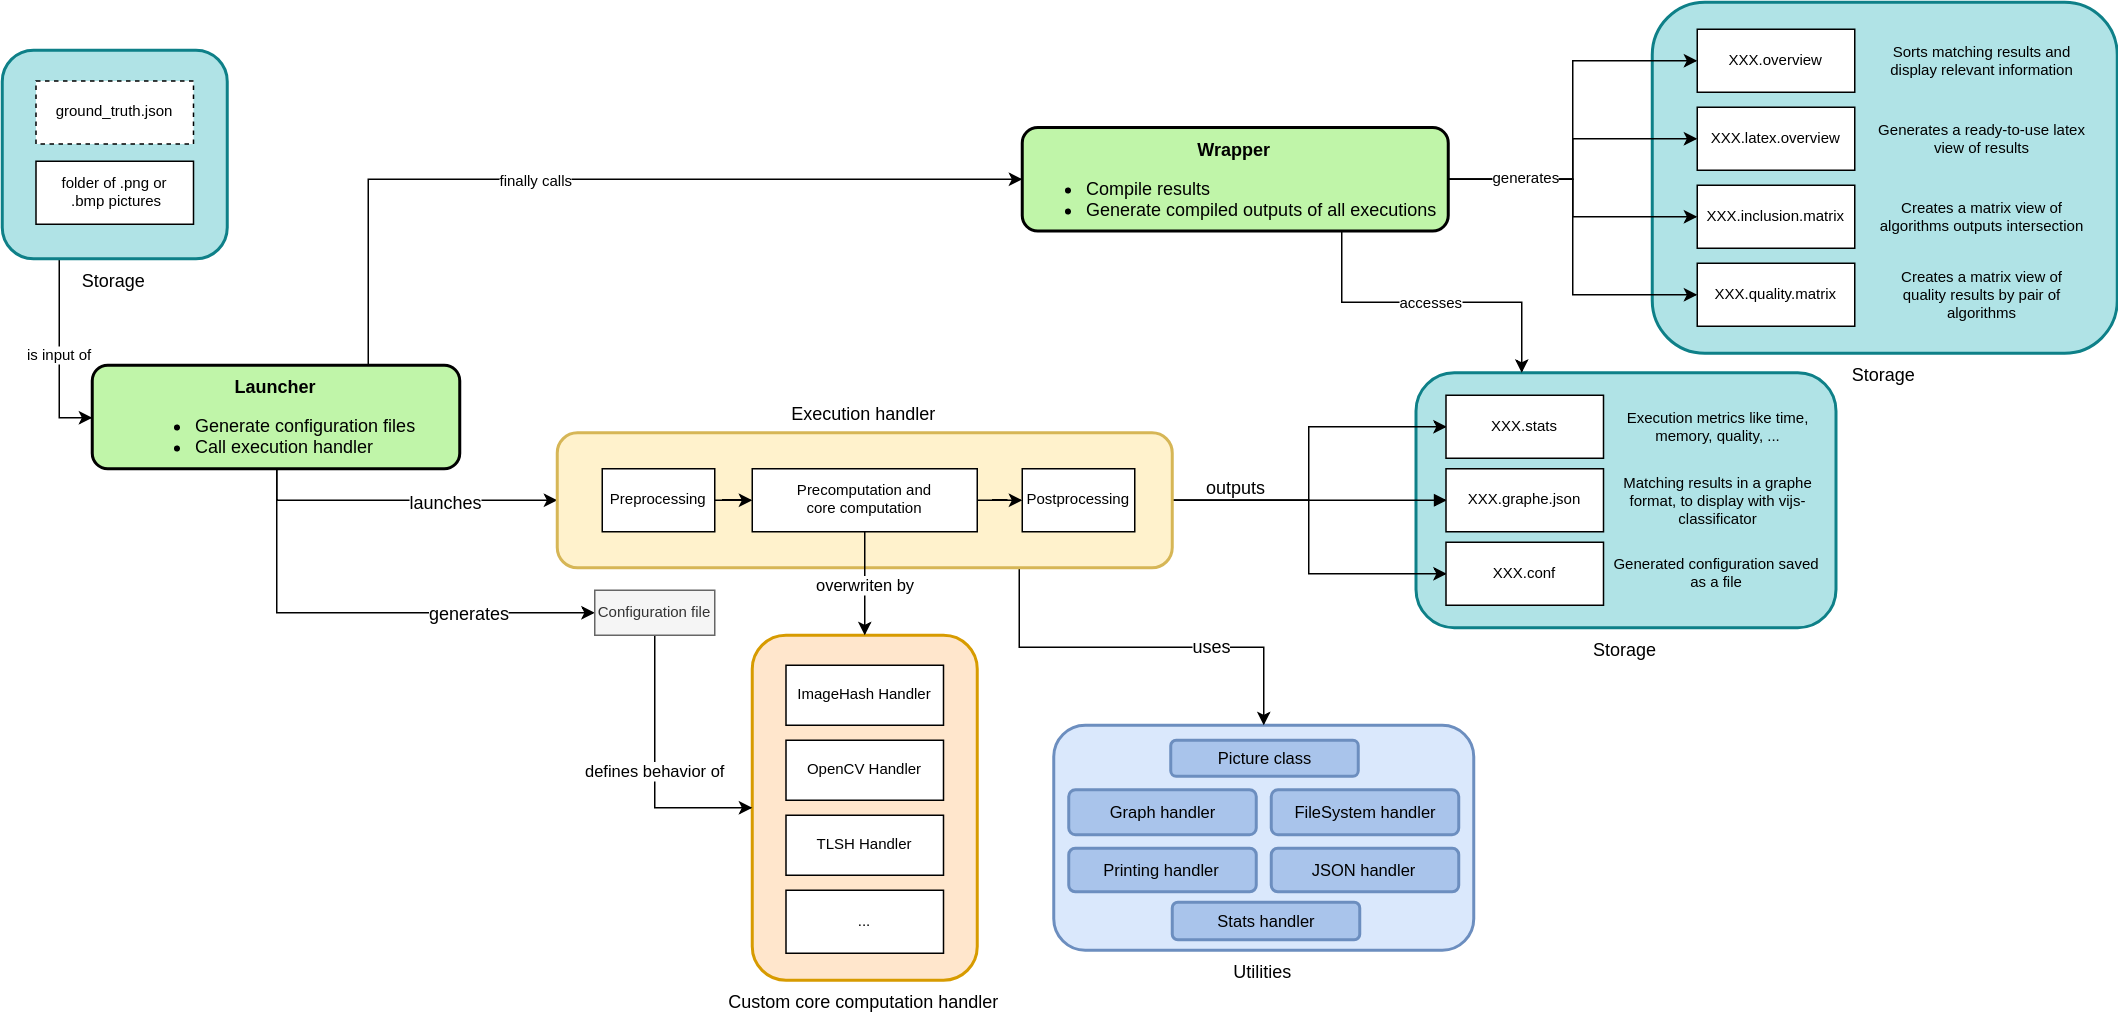

The diagram above was exported from draw.io. Its source (the exported page's mxGraphModel, read from the mxfile embedded in the PNG):
<mxGraphModel dx="1354" dy="807" grid="1" gridSize="10" guides="1" tooltips="1" connect="1" arrows="1" fold="1" page="1" pageScale="1.5" pageWidth="1169" pageHeight="826" background="none" math="0" shadow="0">
  <root>
    <mxCell id="0" style=";html=1;" />
    <mxCell id="1" style=";html=1;" parent="0" />
    <mxCell id="bpOxM_5KQAWc5brYF-Pi-51" value="Storage" style="strokeWidth=2;dashed=0;align=center;fontSize=12;shape=rect;verticalLabelPosition=bottom;verticalAlign=top;fillColor=#b0e3e6;strokeColor=#0e8088;rounded=1;labelPosition=center;" parent="1" vertex="1">
      <mxGeometry x="1112.5" y="345" width="280" height="170" as="geometry" />
    </mxCell>
    <mxCell id="bpOxM_5KQAWc5brYF-Pi-64" value="is input of" style="edgeStyle=orthogonalEdgeStyle;rounded=0;jumpSize=6;orthogonalLoop=1;jettySize=auto;html=1;entryX=0;entryY=0.5;entryDx=0;entryDy=0;shadow=0;strokeColor=#000000;strokeWidth=1;fontSize=10;exitX=0.25;exitY=1;exitDx=0;exitDy=0;" parent="1" source="bpOxM_5KQAWc5brYF-Pi-63" target="10b056a9c633e61c-4" edge="1">
      <mxGeometry relative="1" as="geometry" />
    </mxCell>
    <mxCell id="bpOxM_5KQAWc5brYF-Pi-63" value="Storage" style="strokeWidth=2;dashed=0;align=center;fontSize=12;shape=rect;verticalLabelPosition=bottom;verticalAlign=top;fillColor=#b0e3e6;strokeColor=#0e8088;rounded=1;labelPosition=center;" parent="1" vertex="1">
      <mxGeometry x="170" y="130" width="150" height="139" as="geometry" />
    </mxCell>
    <mxCell id="bpOxM_5KQAWc5brYF-Pi-58" value="Storage" style="strokeWidth=2;dashed=0;align=center;fontSize=12;shape=rect;verticalLabelPosition=bottom;verticalAlign=top;fillColor=#b0e3e6;strokeColor=#0e8088;rounded=1;labelPosition=center;" parent="1" vertex="1">
      <mxGeometry x="1270" y="98" width="310" height="234" as="geometry" />
    </mxCell>
    <mxCell id="bpOxM_5KQAWc5brYF-Pi-24" value="Utilities" style="strokeWidth=2;dashed=0;align=center;fontSize=12;shape=rect;verticalLabelPosition=bottom;verticalAlign=top;fillColor=#dae8fc;strokeColor=#6c8ebf;labelPosition=center;rounded=1;arcSize=14;" parent="1" vertex="1">
      <mxGeometry x="871" y="580" width="280" height="150" as="geometry" />
    </mxCell>
    <mxCell id="bpOxM_5KQAWc5brYF-Pi-22" style="edgeStyle=orthogonalEdgeStyle;rounded=0;orthogonalLoop=1;jettySize=auto;html=1;entryX=0;entryY=0.5;entryDx=0;entryDy=0;exitX=0.5;exitY=1;exitDx=0;exitDy=0;" parent="1" source="10b056a9c633e61c-4" target="10b056a9c633e61c-8" edge="1">
      <mxGeometry relative="1" as="geometry" />
    </mxCell>
    <mxCell id="bpOxM_5KQAWc5brYF-Pi-32" value="launches" style="text;html=1;resizable=0;points=[];align=center;verticalAlign=middle;labelBackgroundColor=#ffffff;fontSize=12;" parent="bpOxM_5KQAWc5brYF-Pi-22" vertex="1" connectable="0">
      <mxGeometry x="0.2788" relative="1" as="geometry">
        <mxPoint as="offset" />
      </mxGeometry>
    </mxCell>
    <mxCell id="bpOxM_5KQAWc5brYF-Pi-23" style="edgeStyle=orthogonalEdgeStyle;rounded=0;orthogonalLoop=1;jettySize=auto;html=1;entryX=0;entryY=0.5;entryDx=0;entryDy=0;exitX=0.5;exitY=1;exitDx=0;exitDy=0;" parent="1" source="10b056a9c633e61c-4" target="bpOxM_5KQAWc5brYF-Pi-5" edge="1">
      <mxGeometry relative="1" as="geometry" />
    </mxCell>
    <mxCell id="bpOxM_5KQAWc5brYF-Pi-33" value="generates" style="text;html=1;resizable=0;points=[];align=center;verticalAlign=middle;labelBackgroundColor=#ffffff;fontSize=12;" parent="bpOxM_5KQAWc5brYF-Pi-23" vertex="1" connectable="0">
      <mxGeometry x="0.4545" y="1" relative="1" as="geometry">
        <mxPoint as="offset" />
      </mxGeometry>
    </mxCell>
    <mxCell id="bpOxM_5KQAWc5brYF-Pi-49" style="edgeStyle=orthogonalEdgeStyle;rounded=0;jumpSize=6;orthogonalLoop=1;jettySize=auto;html=1;entryX=0;entryY=0.5;entryDx=0;entryDy=0;shadow=0;strokeColor=#000000;strokeWidth=1;fontSize=10;exitX=0.75;exitY=0;exitDx=0;exitDy=0;" parent="1" source="10b056a9c633e61c-4" target="bpOxM_5KQAWc5brYF-Pi-48" edge="1">
      <mxGeometry relative="1" as="geometry" />
    </mxCell>
    <mxCell id="bpOxM_5KQAWc5brYF-Pi-50" value="finally calls" style="text;html=1;resizable=0;points=[];align=center;verticalAlign=middle;labelBackgroundColor=#ffffff;fontSize=10;" parent="bpOxM_5KQAWc5brYF-Pi-49" vertex="1" connectable="0">
      <mxGeometry x="-0.1597" relative="1" as="geometry">
        <mxPoint as="offset" />
      </mxGeometry>
    </mxCell>
    <mxCell id="10b056a9c633e61c-4" value="&lt;b&gt;Launcher&lt;/b&gt;&lt;span style=&quot;text-align: left&quot;&gt;&lt;br&gt;&lt;div style=&quot;text-align: left&quot;&gt;&lt;ul&gt;&lt;li&gt;Generate configuration files&lt;br&gt;&lt;/li&gt;&lt;li&gt;Call execution handler&lt;br&gt;&lt;/li&gt;&lt;/ul&gt;&lt;/div&gt;&lt;/span&gt;" style="strokeWidth=2;dashed=0;align=center;fontSize=12;shape=rect;verticalLabelPosition=middle;verticalAlign=top;fillColor=#c0f5a9;strokeColor=#000000;rounded=1;shadow=0;labelPosition=center;fontStyle=0;html=1;" parent="1" vertex="1">
      <mxGeometry x="230" y="340" width="245" height="69" as="geometry" />
    </mxCell>
    <mxCell id="10b056a9c633e61c-25" value="" style="edgeStyle=orthogonalEdgeStyle;rounded=0;endArrow=block;endFill=1;jettySize=auto;orthogonalLoop=1;strokeWidth=1;startArrow=none;startFill=0;entryX=0;entryY=0.5;entryDx=0;entryDy=0;html=1;fontStyle=0;strokeColor=#000000;jumpSize=6;shadow=0;" parent="1" source="10b056a9c633e61c-8" target="bpOxM_5KQAWc5brYF-Pi-38" edge="1">
      <mxGeometry relative="1" as="geometry">
        <mxPoint x="1160" y="430" as="targetPoint" />
      </mxGeometry>
    </mxCell>
    <mxCell id="bpOxM_5KQAWc5brYF-Pi-34" value="outputs" style="text;html=1;resizable=0;points=[];align=center;verticalAlign=middle;labelBackgroundColor=#ffffff;fontSize=12;" parent="10b056a9c633e61c-25" vertex="1" connectable="0">
      <mxGeometry x="0.181" y="3" relative="1" as="geometry">
        <mxPoint x="-66" y="-7" as="offset" />
      </mxGeometry>
    </mxCell>
    <mxCell id="10b056a9c633e61c-6" value="Custom core computation handler" style="strokeWidth=2;dashed=0;align=center;fontSize=12;shape=rect;verticalLabelPosition=bottom;verticalAlign=top;fillColor=#ffe6cc;strokeColor=#d79b00;labelPosition=center;rounded=1;" parent="1" vertex="1">
      <mxGeometry x="670" y="520" width="150" height="230" as="geometry" />
    </mxCell>
    <mxCell id="10b056a9c633e61c-7" value="OpenCV Handler" style="strokeWidth=1;dashed=0;align=center;fontSize=10;shape=rect;fillColor=#ffffff;strokeColor=#000000;" parent="10b056a9c633e61c-6" vertex="1">
      <mxGeometry x="22.5" y="70" width="105" height="40" as="geometry" />
    </mxCell>
    <mxCell id="bpOxM_5KQAWc5brYF-Pi-2" value="ImageHash Handler" style="strokeWidth=1;dashed=0;align=center;fontSize=10;shape=rect;fillColor=#ffffff;strokeColor=#000000;" parent="10b056a9c633e61c-6" vertex="1">
      <mxGeometry x="22.5" y="20" width="105" height="40" as="geometry" />
    </mxCell>
    <mxCell id="bpOxM_5KQAWc5brYF-Pi-3" value="TLSH Handler" style="strokeWidth=1;dashed=0;align=center;fontSize=10;shape=rect;fillColor=#ffffff;strokeColor=#000000;" parent="10b056a9c633e61c-6" vertex="1">
      <mxGeometry x="22.5" y="120" width="105" height="40" as="geometry" />
    </mxCell>
    <mxCell id="bpOxM_5KQAWc5brYF-Pi-4" value="..." style="strokeWidth=1;dashed=0;align=center;fontSize=10;shape=rect;fillColor=#ffffff;strokeColor=#000000;" parent="10b056a9c633e61c-6" vertex="1">
      <mxGeometry x="22.5" y="170" width="105" height="42" as="geometry" />
    </mxCell>
    <mxCell id="bpOxM_5KQAWc5brYF-Pi-30" style="edgeStyle=orthogonalEdgeStyle;rounded=0;orthogonalLoop=1;jettySize=auto;html=1;fontSize=12;exitX=0.75;exitY=1;exitDx=0;exitDy=0;" parent="1" source="10b056a9c633e61c-8" target="bpOxM_5KQAWc5brYF-Pi-24" edge="1">
      <mxGeometry relative="1" as="geometry" />
    </mxCell>
    <mxCell id="bpOxM_5KQAWc5brYF-Pi-31" value="uses" style="text;html=1;resizable=0;points=[];align=center;verticalAlign=middle;labelBackgroundColor=#ffffff;fontSize=12;" parent="bpOxM_5KQAWc5brYF-Pi-30" vertex="1" connectable="0">
      <mxGeometry x="0.35" y="2" relative="1" as="geometry">
        <mxPoint as="offset" />
      </mxGeometry>
    </mxCell>
    <mxCell id="bpOxM_5KQAWc5brYF-Pi-42" style="edgeStyle=orthogonalEdgeStyle;rounded=0;orthogonalLoop=1;jettySize=auto;html=1;entryX=0;entryY=0.5;entryDx=0;entryDy=0;fontSize=12;" parent="1" source="10b056a9c633e61c-8" target="bpOxM_5KQAWc5brYF-Pi-40" edge="1">
      <mxGeometry relative="1" as="geometry" />
    </mxCell>
    <mxCell id="bpOxM_5KQAWc5brYF-Pi-43" style="edgeStyle=orthogonalEdgeStyle;rounded=0;orthogonalLoop=1;jettySize=auto;html=1;entryX=0;entryY=0.5;entryDx=0;entryDy=0;fontSize=12;" parent="1" source="10b056a9c633e61c-8" target="bpOxM_5KQAWc5brYF-Pi-39" edge="1">
      <mxGeometry relative="1" as="geometry" />
    </mxCell>
    <mxCell id="10b056a9c633e61c-8" value="Execution handler" style="strokeWidth=2;dashed=0;align=center;fontSize=12;shape=rect;verticalLabelPosition=top;verticalAlign=bottom;fillColor=#fff2cc;strokeColor=#d6b656;rounded=1;labelPosition=center;" parent="1" vertex="1">
      <mxGeometry x="540" y="385" width="410" height="90" as="geometry" />
    </mxCell>
    <mxCell id="bpOxM_5KQAWc5brYF-Pi-20" value="defines behavior of" style="edgeStyle=orthogonalEdgeStyle;rounded=0;orthogonalLoop=1;jettySize=auto;html=1;entryX=0;entryY=0.5;entryDx=0;entryDy=0;exitX=0.5;exitY=1;exitDx=0;exitDy=0;" parent="1" source="bpOxM_5KQAWc5brYF-Pi-5" target="10b056a9c633e61c-6" edge="1">
      <mxGeometry relative="1" as="geometry" />
    </mxCell>
    <mxCell id="bpOxM_5KQAWc5brYF-Pi-5" value="Configuration file" style="strokeWidth=1;dashed=0;align=center;fontSize=10;shape=rect;fillColor=#f5f5f5;strokeColor=#666666;fontColor=#333333;" parent="1" vertex="1">
      <mxGeometry x="565" y="490" width="80" height="30" as="geometry" />
    </mxCell>
    <mxCell id="bpOxM_5KQAWc5brYF-Pi-11" style="edgeStyle=orthogonalEdgeStyle;rounded=0;orthogonalLoop=1;jettySize=auto;html=1;entryX=0;entryY=0.5;entryDx=0;entryDy=0;" parent="1" source="bpOxM_5KQAWc5brYF-Pi-7" target="bpOxM_5KQAWc5brYF-Pi-9" edge="1">
      <mxGeometry relative="1" as="geometry" />
    </mxCell>
    <mxCell id="bpOxM_5KQAWc5brYF-Pi-7" value="Preprocessing" style="strokeWidth=1;dashed=0;align=center;fontSize=10;shape=rect;fillColor=#ffffff;strokeColor=#000000;" parent="1" vertex="1">
      <mxGeometry x="570" y="409" width="75" height="42" as="geometry" />
    </mxCell>
    <mxCell id="bpOxM_5KQAWc5brYF-Pi-12" style="edgeStyle=orthogonalEdgeStyle;rounded=0;orthogonalLoop=1;jettySize=auto;html=1;entryX=0;entryY=0.5;entryDx=0;entryDy=0;" parent="1" source="bpOxM_5KQAWc5brYF-Pi-9" target="bpOxM_5KQAWc5brYF-Pi-10" edge="1">
      <mxGeometry relative="1" as="geometry" />
    </mxCell>
    <mxCell id="bpOxM_5KQAWc5brYF-Pi-9" value="Precomputation and &#10;core computation" style="strokeWidth=1;dashed=0;align=center;fontSize=10;shape=rect;fillColor=#ffffff;strokeColor=#000000;" parent="1" vertex="1">
      <mxGeometry x="670" y="409" width="150" height="42" as="geometry" />
    </mxCell>
    <mxCell id="bpOxM_5KQAWc5brYF-Pi-10" value="Postprocessing" style="strokeWidth=1;dashed=0;align=center;fontSize=10;shape=rect;fillColor=#ffffff;strokeColor=#000000;" parent="1" vertex="1">
      <mxGeometry x="850" y="409" width="75" height="42" as="geometry" />
    </mxCell>
    <mxCell id="bpOxM_5KQAWc5brYF-Pi-13" value="FileSystem handler&lt;br&gt;" style="strokeWidth=2;dashed=0;align=center;fontSize=11;shape=rect;verticalLabelPosition=middle;verticalAlign=middle;fillColor=#A9C4EB;strokeColor=#6c8ebf;rounded=1;shadow=0;labelPosition=center;whiteSpace=wrap;html=1;" parent="1" vertex="1">
      <mxGeometry x="1016" y="623" width="125" height="30" as="geometry" />
    </mxCell>
    <mxCell id="bpOxM_5KQAWc5brYF-Pi-15" value="Picture class&lt;br&gt;" style="strokeWidth=2;dashed=0;align=center;fontSize=11;shape=rect;verticalLabelPosition=middle;verticalAlign=middle;fillColor=#A9C4EB;strokeColor=#6c8ebf;rounded=1;shadow=0;labelPosition=center;whiteSpace=wrap;html=1;" parent="1" vertex="1">
      <mxGeometry x="949" y="590" width="125" height="24" as="geometry" />
    </mxCell>
    <mxCell id="bpOxM_5KQAWc5brYF-Pi-16" value="Printing handler&lt;br&gt;" style="strokeWidth=2;dashed=0;align=center;fontSize=11;shape=rect;verticalLabelPosition=middle;verticalAlign=middle;fillColor=#A9C4EB;strokeColor=#6c8ebf;rounded=1;shadow=0;labelPosition=center;whiteSpace=wrap;html=1;" parent="1" vertex="1">
      <mxGeometry x="881" y="662" width="125" height="29" as="geometry" />
    </mxCell>
    <mxCell id="bpOxM_5KQAWc5brYF-Pi-17" value="Stats handler" style="strokeWidth=2;dashed=0;align=center;fontSize=11;shape=rect;verticalLabelPosition=middle;verticalAlign=middle;fillColor=#A9C4EB;strokeColor=#6c8ebf;rounded=1;shadow=0;labelPosition=center;whiteSpace=wrap;" parent="1" vertex="1">
      <mxGeometry x="950" y="698" width="125" height="25" as="geometry" />
    </mxCell>
    <mxCell id="bpOxM_5KQAWc5brYF-Pi-18" value="JSON handler&lt;br&gt;" style="strokeWidth=2;dashed=0;align=center;fontSize=11;shape=rect;verticalLabelPosition=middle;verticalAlign=middle;fillColor=#A9C4EB;strokeColor=#6c8ebf;rounded=1;shadow=0;labelPosition=center;whiteSpace=wrap;html=1;" parent="1" vertex="1">
      <mxGeometry x="1016" y="662" width="125" height="29" as="geometry" />
    </mxCell>
    <mxCell id="bpOxM_5KQAWc5brYF-Pi-19" value="Graph handler" style="strokeWidth=2;dashed=0;align=center;fontSize=11;shape=rect;verticalLabelPosition=middle;verticalAlign=middle;fillColor=#A9C4EB;strokeColor=#6c8ebf;rounded=1;shadow=0;labelPosition=center;whiteSpace=wrap;" parent="1" vertex="1">
      <mxGeometry x="881" y="623" width="125" height="30" as="geometry" />
    </mxCell>
    <mxCell id="bpOxM_5KQAWc5brYF-Pi-6" value="overwriten by" style="edgeStyle=orthogonalEdgeStyle;rounded=0;orthogonalLoop=1;jettySize=auto;html=1;entryX=0.5;entryY=0;entryDx=0;entryDy=0;exitX=0.5;exitY=1;exitDx=0;exitDy=0;" parent="1" source="bpOxM_5KQAWc5brYF-Pi-9" target="10b056a9c633e61c-6" edge="1">
      <mxGeometry relative="1" as="geometry" />
    </mxCell>
    <mxCell id="bpOxM_5KQAWc5brYF-Pi-35" value="XXX.latex.overview" style="strokeWidth=1;dashed=0;align=center;fontSize=10;shape=rect;fillColor=#ffffff;strokeColor=#000000;" parent="1" vertex="1">
      <mxGeometry x="1300" y="168" width="105" height="42" as="geometry" />
    </mxCell>
    <mxCell id="bpOxM_5KQAWc5brYF-Pi-36" value="XXX.inclusion.matrix" style="strokeWidth=1;dashed=0;align=center;fontSize=10;shape=rect;fillColor=#ffffff;strokeColor=#000000;" parent="1" vertex="1">
      <mxGeometry x="1300" y="220" width="105" height="42" as="geometry" />
    </mxCell>
    <mxCell id="bpOxM_5KQAWc5brYF-Pi-37" value="XXX.overview" style="strokeWidth=1;dashed=0;align=center;fontSize=10;shape=rect;fillColor=#ffffff;strokeColor=#000000;" parent="1" vertex="1">
      <mxGeometry x="1300" y="116" width="105" height="42" as="geometry" />
    </mxCell>
    <mxCell id="bpOxM_5KQAWc5brYF-Pi-38" value="XXX.graphe.json" style="strokeWidth=1;dashed=0;align=center;fontSize=10;shape=rect;fillColor=#ffffff;strokeColor=#000000;" parent="1" vertex="1">
      <mxGeometry x="1132.5" y="409" width="105" height="42" as="geometry" />
    </mxCell>
    <mxCell id="bpOxM_5KQAWc5brYF-Pi-39" value="XXX.conf" style="strokeWidth=1;dashed=0;align=center;fontSize=10;shape=rect;fillColor=#ffffff;strokeColor=#000000;" parent="1" vertex="1">
      <mxGeometry x="1132.5" y="458" width="105" height="42" as="geometry" />
    </mxCell>
    <mxCell id="bpOxM_5KQAWc5brYF-Pi-40" value="XXX.stats" style="strokeWidth=1;dashed=0;align=center;fontSize=10;shape=rect;fillColor=#ffffff;strokeColor=#000000;" parent="1" vertex="1">
      <mxGeometry x="1132.5" y="360" width="105" height="42" as="geometry" />
    </mxCell>
    <mxCell id="bpOxM_5KQAWc5brYF-Pi-41" value="XXX.quality.matrix" style="strokeWidth=1;dashed=0;align=center;fontSize=10;shape=rect;fillColor=#ffffff;strokeColor=#000000;" parent="1" vertex="1">
      <mxGeometry x="1300" y="272" width="105" height="42" as="geometry" />
    </mxCell>
    <mxCell id="bpOxM_5KQAWc5brYF-Pi-45" value="Sorts matching results and display relevant information" style="text;html=1;strokeColor=none;fillColor=none;align=center;verticalAlign=middle;whiteSpace=wrap;rounded=0;shadow=0;fontSize=10;" parent="1" vertex="1">
      <mxGeometry x="1420" y="119.5" width="140" height="35" as="geometry" />
    </mxCell>
    <mxCell id="bpOxM_5KQAWc5brYF-Pi-46" value="Matching results in a graphe format, to display with vijs-classificator" style="text;html=1;strokeColor=none;fillColor=none;align=center;verticalAlign=middle;whiteSpace=wrap;rounded=0;shadow=0;fontSize=10;" parent="1" vertex="1">
      <mxGeometry x="1243.5" y="412.5" width="140" height="35" as="geometry" />
    </mxCell>
    <mxCell id="bpOxM_5KQAWc5brYF-Pi-47" value="Generated configuration saved as a file" style="text;html=1;strokeColor=none;fillColor=none;align=center;verticalAlign=middle;whiteSpace=wrap;rounded=0;shadow=0;fontSize=10;" parent="1" vertex="1">
      <mxGeometry x="1242.5" y="460" width="140" height="35" as="geometry" />
    </mxCell>
    <mxCell id="bpOxM_5KQAWc5brYF-Pi-52" value="accesses" style="edgeStyle=orthogonalEdgeStyle;rounded=0;jumpSize=6;orthogonalLoop=1;jettySize=auto;html=1;entryX=0.25;entryY=0;entryDx=0;entryDy=0;shadow=0;strokeColor=#000000;strokeWidth=1;fontSize=10;exitX=0.75;exitY=1;exitDx=0;exitDy=0;" parent="1" source="bpOxM_5KQAWc5brYF-Pi-48" target="bpOxM_5KQAWc5brYF-Pi-51" edge="1">
      <mxGeometry relative="1" as="geometry" />
    </mxCell>
    <mxCell id="bpOxM_5KQAWc5brYF-Pi-53" style="edgeStyle=orthogonalEdgeStyle;rounded=0;jumpSize=6;orthogonalLoop=1;jettySize=auto;html=1;entryX=0;entryY=0.5;entryDx=0;entryDy=0;shadow=0;strokeColor=#000000;strokeWidth=1;fontSize=10;" parent="1" source="bpOxM_5KQAWc5brYF-Pi-48" target="bpOxM_5KQAWc5brYF-Pi-41" edge="1">
      <mxGeometry relative="1" as="geometry" />
    </mxCell>
    <mxCell id="bpOxM_5KQAWc5brYF-Pi-54" style="edgeStyle=orthogonalEdgeStyle;rounded=0;jumpSize=6;orthogonalLoop=1;jettySize=auto;html=1;entryX=0;entryY=0.5;entryDx=0;entryDy=0;shadow=0;strokeColor=#000000;strokeWidth=1;fontSize=10;" parent="1" source="bpOxM_5KQAWc5brYF-Pi-48" target="bpOxM_5KQAWc5brYF-Pi-36" edge="1">
      <mxGeometry relative="1" as="geometry" />
    </mxCell>
    <mxCell id="bpOxM_5KQAWc5brYF-Pi-55" style="edgeStyle=orthogonalEdgeStyle;rounded=0;jumpSize=6;orthogonalLoop=1;jettySize=auto;html=1;entryX=0;entryY=0.5;entryDx=0;entryDy=0;shadow=0;strokeColor=#000000;strokeWidth=1;fontSize=10;" parent="1" source="bpOxM_5KQAWc5brYF-Pi-48" target="bpOxM_5KQAWc5brYF-Pi-35" edge="1">
      <mxGeometry relative="1" as="geometry" />
    </mxCell>
    <mxCell id="bpOxM_5KQAWc5brYF-Pi-56" style="edgeStyle=orthogonalEdgeStyle;rounded=0;jumpSize=6;orthogonalLoop=1;jettySize=auto;html=1;entryX=0;entryY=0.5;entryDx=0;entryDy=0;shadow=0;strokeColor=#000000;strokeWidth=1;fontSize=10;" parent="1" source="bpOxM_5KQAWc5brYF-Pi-48" target="bpOxM_5KQAWc5brYF-Pi-37" edge="1">
      <mxGeometry relative="1" as="geometry" />
    </mxCell>
    <mxCell id="bpOxM_5KQAWc5brYF-Pi-57" value="generates" style="text;html=1;resizable=0;points=[];align=center;verticalAlign=middle;labelBackgroundColor=#ffffff;fontSize=10;" parent="bpOxM_5KQAWc5brYF-Pi-56" vertex="1" connectable="0">
      <mxGeometry x="-0.5833" y="2" relative="1" as="geometry">
        <mxPoint as="offset" />
      </mxGeometry>
    </mxCell>
    <mxCell id="bpOxM_5KQAWc5brYF-Pi-48" value="&lt;b&gt;Wrapper&lt;/b&gt;&lt;span style=&quot;text-align: left&quot;&gt;&lt;br&gt;&lt;div style=&quot;text-align: left&quot;&gt;&lt;ul&gt;&lt;li&gt;Compile results&lt;/li&gt;&lt;li&gt;Generate compiled outputs of all executions&amp;nbsp;&lt;/li&gt;&lt;/ul&gt;&lt;/div&gt;&lt;/span&gt;" style="strokeWidth=2;dashed=0;align=center;fontSize=12;shape=rect;verticalLabelPosition=middle;verticalAlign=top;fillColor=#c0f5a9;strokeColor=#000000;rounded=1;shadow=0;labelPosition=center;fontStyle=0;html=1;" parent="1" vertex="1">
      <mxGeometry x="850" y="181.5" width="284" height="69" as="geometry" />
    </mxCell>
    <mxCell id="bpOxM_5KQAWc5brYF-Pi-59" value="Generates a ready-to-use latex view of results" style="text;html=1;strokeColor=none;fillColor=none;align=center;verticalAlign=middle;whiteSpace=wrap;rounded=0;shadow=0;fontSize=10;" parent="1" vertex="1">
      <mxGeometry x="1420" y="171.5" width="140" height="35" as="geometry" />
    </mxCell>
    <mxCell id="bpOxM_5KQAWc5brYF-Pi-61" value="Creates a matrix view of quality results by pair of algorithms" style="text;html=1;strokeColor=none;fillColor=none;align=center;verticalAlign=middle;whiteSpace=wrap;rounded=0;shadow=0;fontSize=10;" parent="1" vertex="1">
      <mxGeometry x="1420" y="275.5" width="140" height="35" as="geometry" />
    </mxCell>
    <mxCell id="bpOxM_5KQAWc5brYF-Pi-62" value="folder of .png or&#10; .bmp pictures" style="strokeWidth=1;dashed=0;align=center;fontSize=10;shape=rect;fillColor=#ffffff;strokeColor=#000000;" parent="1" vertex="1">
      <mxGeometry x="192.5" y="204" width="105" height="42" as="geometry" />
    </mxCell>
    <mxCell id="bpOxM_5KQAWc5brYF-Pi-67" value="Creates a matrix view of algorithms outputs intersection" style="text;html=1;strokeColor=none;fillColor=none;align=center;verticalAlign=middle;whiteSpace=wrap;rounded=0;shadow=0;fontSize=10;" parent="1" vertex="1">
      <mxGeometry x="1420" y="223.5" width="140" height="35" as="geometry" />
    </mxCell>
    <mxCell id="bpOxM_5KQAWc5brYF-Pi-68" value="ground_truth.json" style="strokeWidth=1;dashed=1;align=center;fontSize=10;shape=rect;fillColor=#ffffff;strokeColor=#000000;" parent="1" vertex="1">
      <mxGeometry x="192.5" y="150.5" width="105" height="42" as="geometry" />
    </mxCell>
    <mxCell id="bpOxM_5KQAWc5brYF-Pi-69" value="Execution metrics like time, memory, quality, ..." style="text;html=1;strokeColor=none;fillColor=none;align=center;verticalAlign=middle;whiteSpace=wrap;rounded=0;shadow=0;fontSize=10;" parent="1" vertex="1">
      <mxGeometry x="1243.5" y="363.5" width="140" height="35" as="geometry" />
    </mxCell>
  </root>
</mxGraphModel>